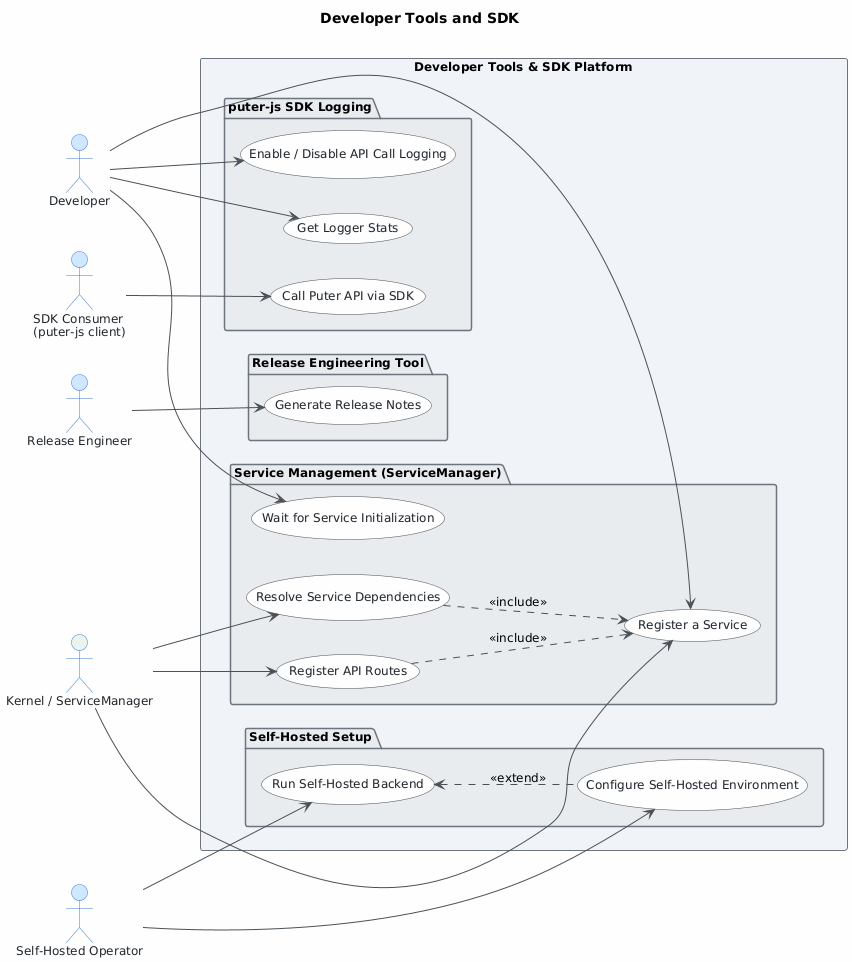

The diagram above was rendered by PlantUML. Its source (embedded in the PNG):
@startuml
skinparam classAttributeIconSize 0
skinparam shadowing false
skinparam defaultFontName "Segoe UI"
skinparam defaultFontSize 12
skinparam backgroundColor #FEFEFE
skinparam class {
    BackgroundColor #F8F9FA
    BorderColor #495057
    ArrowColor #495057
    FontColor #212529
}
skinparam package {
    BackgroundColor #E9ECEF
    BorderColor #6C757D
}
skinparam actor {
    BackgroundColor #D0E8FF
    BorderColor #3A7BD5
    FontColor #212529
}
skinparam usecase {
    BackgroundColor #F8F9FA
    BorderColor #495057
    FontColor #212529
}
skinparam rectangle {
    BackgroundColor #F0F4F8
    BorderColor #6C757D
}
skinparam ArrowColor #495057

left to right direction

title Developer Tools and SDK

' ─── Actors ───────────────────────────────────────────────
actor "Developer" as developer
actor "SDK Consumer\n(puter-js client)" as sdkConsumer
actor "Release Engineer" as releaseEngineer
actor "Self-Hosted Operator" as operator
actor "Kernel / ServiceManager" as kernel #EAF4EA

' ─── System Boundary ──────────────────────────────────────
rectangle "Developer Tools & SDK Platform" {

    ' ── Subsystem: puter-js SDK Logging ───────────────────
    package "puter-js SDK Logging" {
        usecase "Call Puter API via SDK" as UC1
        usecase "Enable / Disable API Call Logging" as UC2
        usecase "Get Logger Stats" as UC4
    }

    ' ── Subsystem: Service Management ─────────────────────
    package "Service Management (ServiceManager)" {
        usecase "Register a Service" as UC6
        usecase "Resolve Service Dependencies" as UC7
        usecase "Wait for Service Initialization" as UC8
        usecase "Register API Routes" as UC5
    }

    ' ── Subsystem: Release Engineering Tool ───────────────
    package "Release Engineering Tool" {
        usecase "Generate Release Notes" as UC9
    }

    ' ── Subsystem: Self-Hosted Setup ──────────────────────
    package "Self-Hosted Setup" {
        usecase "Run Self-Hosted Backend" as UC10
        usecase "Configure Self-Hosted Environment" as UC11
    }
}

' ─── Actor → Use Case Associations ───────────────────────

' SDK Consumer
sdkConsumer --> UC1

' Developer
developer --> UC2
developer --> UC4
developer --> UC6
developer --> UC8

' Kernel / ServiceManager
kernel --> UC5
kernel --> UC6
kernel --> UC7

' Release Engineer
releaseEngineer --> UC9

' Self-Hosted Operator
operator --> UC10
operator --> UC11

' ─── Use Case Relationships ───────────────────────────────

' UC7 includes UC6: dependency resolution is part of the registration flow
UC7 ..> UC6 : <<include>>

' UC11 extends UC10: env config is an optional step before Kernel boot
UC10 <.. UC11 : <<extend>>

' UC5 depends on services registered via UC6/UC7
UC5 ..> UC6 : <<include>>
@enduml